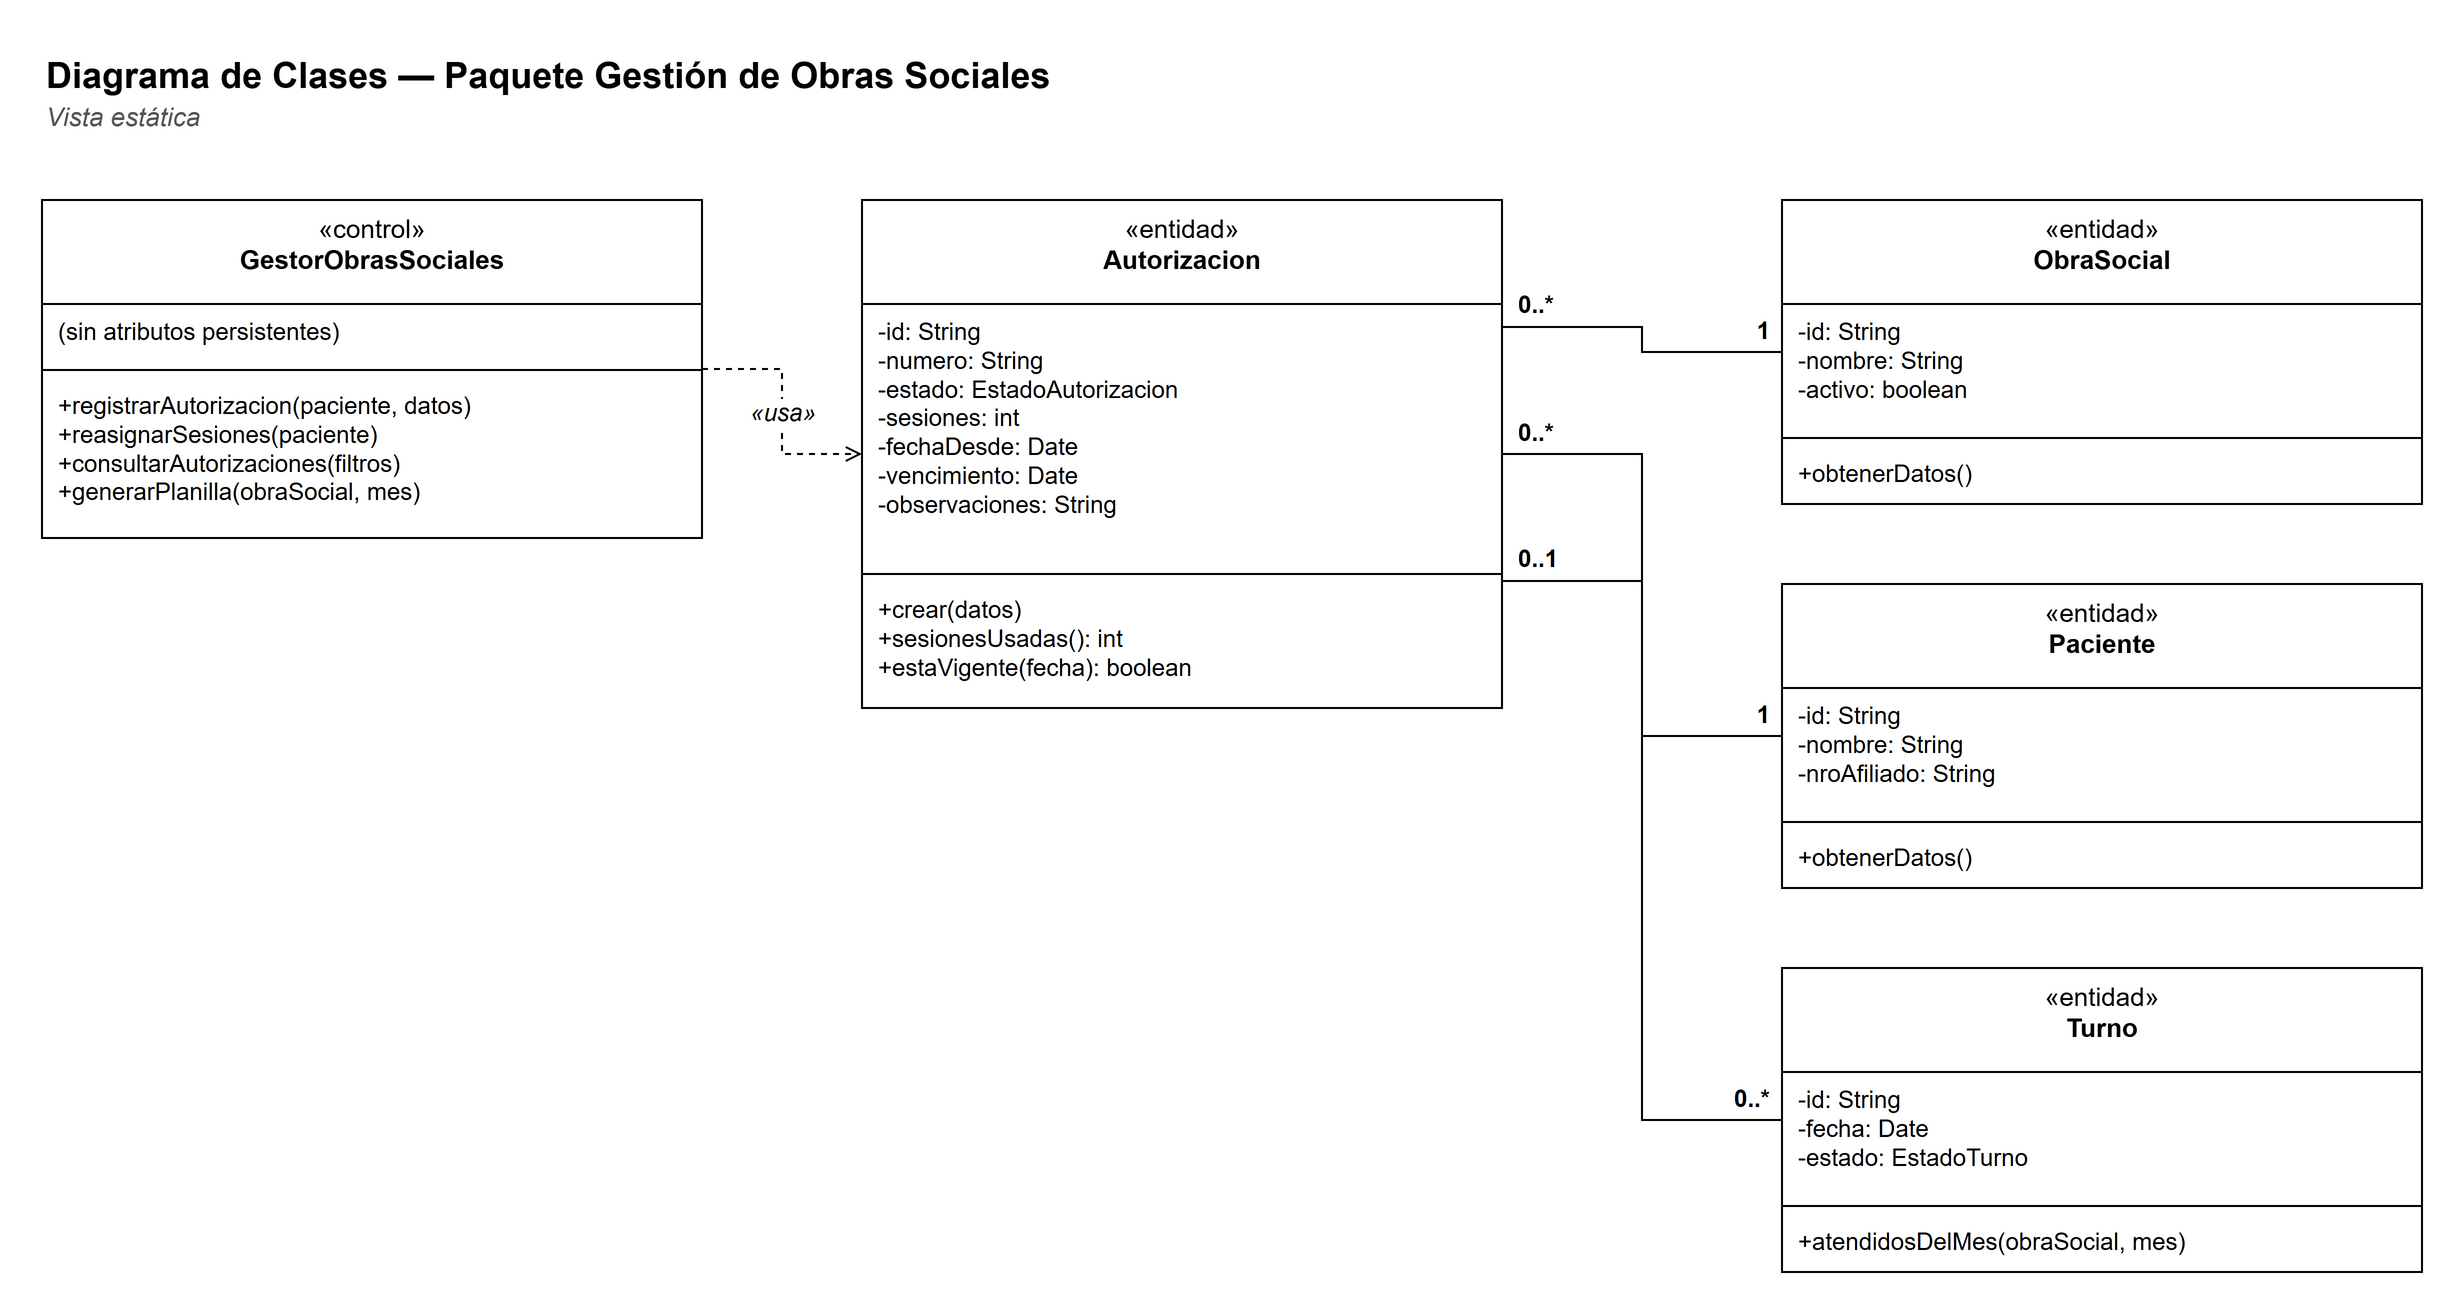

The diagram above was exported from draw.io. Its source (the exported page's mxGraphModel, read from the mxfile embedded in the PNG):
<mxGraphModel dx="1400" dy="900" grid="1" gridSize="10" guides="1" tooltips="1" connect="1" arrows="1" fold="1" page="1" pageScale="1" pageWidth="1300" pageHeight="900" background="#FFFFFF" math="0" shadow="0">
  <root>
    <mxCell id="0" />
    <mxCell id="1" parent="0" />
    <mxCell id="c3" value="&lt;b&gt;Diagrama de Clases — Paquete Gestión de Obras Sociales&lt;/b&gt;" style="text;html=1;strokeColor=none;fillColor=none;align=left;verticalAlign=top;whiteSpace=wrap;fontFamily=Helvetica;fontSize=18;" vertex="1" parent="1">
      <mxGeometry x="30" y="30" width="900" height="26" as="geometry" />
    </mxCell>
    <mxCell id="c4" value="&lt;i&gt;Vista estática&lt;/i&gt;" style="text;html=1;strokeColor=none;fillColor=none;align=left;verticalAlign=top;whiteSpace=wrap;fontFamily=Helvetica;fontSize=13;fontColor=#555555;" vertex="1" parent="1">
      <mxGeometry x="30" y="54" width="900" height="20" as="geometry" />
    </mxCell>
    <mxCell id="c5" value="«control»&lt;br&gt;&lt;b&gt;GestorObrasSociales&lt;/b&gt;" style="swimlane;fontStyle=0;align=center;verticalAlign=top;childLayout=stackLayout;horizontal=1;startSize=52;horizontalStack=0;resizeParent=1;resizeParentMax=0;resizeLast=0;collapsible=0;marginBottom=0;whiteSpace=wrap;html=1;fillColor=#FFFFFF;strokeColor=#000000;fontFamily=Helvetica;fontSize=13;" vertex="1" parent="1">
      <mxGeometry x="30" y="110" width="330" height="169" as="geometry" />
    </mxCell>
    <mxCell id="c6" value="(sin atributos persistentes)" style="text;strokeColor=none;fillColor=none;align=left;verticalAlign=top;spacingLeft=6;spacingRight=4;overflow=hidden;rotatable=0;whiteSpace=wrap;html=1;fontFamily=Helvetica;fontSize=12;" vertex="1" parent="c5">
      <mxGeometry y="52" width="330" height="29" as="geometry" />
    </mxCell>
    <mxCell id="c7" value="" style="line;strokeWidth=1;fillColor=none;align=left;verticalAlign=middle;spacingTop=-1;spacingLeft=3;spacingRight=3;rotatable=0;labelPosition=right;points=[];portConstraint=eastwest;strokeColor=#000000;" vertex="1" parent="c5">
      <mxGeometry y="81" width="330" height="8" as="geometry" />
    </mxCell>
    <mxCell id="c8" value="+registrarAutorizacion(paciente, datos)&lt;br&gt;+reasignarSesiones(paciente)&lt;br&gt;+consultarAutorizaciones(filtros)&lt;br&gt;+generarPlanilla(obraSocial, mes)" style="text;strokeColor=none;fillColor=none;align=left;verticalAlign=top;spacingLeft=6;spacingRight=4;overflow=hidden;rotatable=0;whiteSpace=wrap;html=1;fontFamily=Helvetica;fontSize=12;" vertex="1" parent="c5">
      <mxGeometry y="89" width="330" height="80" as="geometry" />
    </mxCell>
    <mxCell id="c9" value="«entidad»&lt;br&gt;&lt;b&gt;Autorizacion&lt;/b&gt;" style="swimlane;fontStyle=0;align=center;verticalAlign=top;childLayout=stackLayout;horizontal=1;startSize=52;horizontalStack=0;resizeParent=1;resizeParentMax=0;resizeLast=0;collapsible=0;marginBottom=0;whiteSpace=wrap;html=1;fillColor=#FFFFFF;strokeColor=#000000;fontFamily=Helvetica;fontSize=13;" vertex="1" parent="1">
      <mxGeometry x="440" y="110" width="320" height="254" as="geometry" />
    </mxCell>
    <mxCell id="c10" value="-id: String&lt;br&gt;-numero: String&lt;br&gt;-estado: EstadoAutorizacion&lt;br&gt;-sesiones: int&lt;br&gt;-fechaDesde: Date&lt;br&gt;-vencimiento: Date&lt;br&gt;-observaciones: String" style="text;strokeColor=none;fillColor=none;align=left;verticalAlign=top;spacingLeft=6;spacingRight=4;overflow=hidden;rotatable=0;whiteSpace=wrap;html=1;fontFamily=Helvetica;fontSize=12;" vertex="1" parent="c9">
      <mxGeometry y="52" width="320" height="131" as="geometry" />
    </mxCell>
    <mxCell id="c11" value="" style="line;strokeWidth=1;fillColor=none;align=left;verticalAlign=middle;spacingTop=-1;spacingLeft=3;spacingRight=3;rotatable=0;labelPosition=right;points=[];portConstraint=eastwest;strokeColor=#000000;" vertex="1" parent="c9">
      <mxGeometry y="183" width="320" height="8" as="geometry" />
    </mxCell>
    <mxCell id="c12" value="+crear(datos)&lt;br&gt;+sesionesUsadas(): int&lt;br&gt;+estaVigente(fecha): boolean" style="text;strokeColor=none;fillColor=none;align=left;verticalAlign=top;spacingLeft=6;spacingRight=4;overflow=hidden;rotatable=0;whiteSpace=wrap;html=1;fontFamily=Helvetica;fontSize=12;" vertex="1" parent="c9">
      <mxGeometry y="191" width="320" height="63" as="geometry" />
    </mxCell>
    <mxCell id="c13" value="«entidad»&lt;br&gt;&lt;b&gt;ObraSocial&lt;/b&gt;" style="swimlane;fontStyle=0;align=center;verticalAlign=top;childLayout=stackLayout;horizontal=1;startSize=52;horizontalStack=0;resizeParent=1;resizeParentMax=0;resizeLast=0;collapsible=0;marginBottom=0;whiteSpace=wrap;html=1;fillColor=#FFFFFF;strokeColor=#000000;fontFamily=Helvetica;fontSize=13;" vertex="1" parent="1">
      <mxGeometry x="900" y="110" width="320" height="152" as="geometry" />
    </mxCell>
    <mxCell id="c14" value="-id: String&lt;br&gt;-nombre: String&lt;br&gt;-activo: boolean" style="text;strokeColor=none;fillColor=none;align=left;verticalAlign=top;spacingLeft=6;spacingRight=4;overflow=hidden;rotatable=0;whiteSpace=wrap;html=1;fontFamily=Helvetica;fontSize=12;" vertex="1" parent="c13">
      <mxGeometry y="52" width="320" height="63" as="geometry" />
    </mxCell>
    <mxCell id="c15" value="" style="line;strokeWidth=1;fillColor=none;align=left;verticalAlign=middle;spacingTop=-1;spacingLeft=3;spacingRight=3;rotatable=0;labelPosition=right;points=[];portConstraint=eastwest;strokeColor=#000000;" vertex="1" parent="c13">
      <mxGeometry y="115" width="320" height="8" as="geometry" />
    </mxCell>
    <mxCell id="c16" value="+obtenerDatos()" style="text;strokeColor=none;fillColor=none;align=left;verticalAlign=top;spacingLeft=6;spacingRight=4;overflow=hidden;rotatable=0;whiteSpace=wrap;html=1;fontFamily=Helvetica;fontSize=12;" vertex="1" parent="c13">
      <mxGeometry y="123" width="320" height="29" as="geometry" />
    </mxCell>
    <mxCell id="c17" value="«entidad»&lt;br&gt;&lt;b&gt;Paciente&lt;/b&gt;" style="swimlane;fontStyle=0;align=center;verticalAlign=top;childLayout=stackLayout;horizontal=1;startSize=52;horizontalStack=0;resizeParent=1;resizeParentMax=0;resizeLast=0;collapsible=0;marginBottom=0;whiteSpace=wrap;html=1;fillColor=#FFFFFF;strokeColor=#000000;fontFamily=Helvetica;fontSize=13;" vertex="1" parent="1">
      <mxGeometry x="900" y="302" width="320" height="152" as="geometry" />
    </mxCell>
    <mxCell id="c18" value="-id: String&lt;br&gt;-nombre: String&lt;br&gt;-nroAfiliado: String" style="text;strokeColor=none;fillColor=none;align=left;verticalAlign=top;spacingLeft=6;spacingRight=4;overflow=hidden;rotatable=0;whiteSpace=wrap;html=1;fontFamily=Helvetica;fontSize=12;" vertex="1" parent="c17">
      <mxGeometry y="52" width="320" height="63" as="geometry" />
    </mxCell>
    <mxCell id="c19" value="" style="line;strokeWidth=1;fillColor=none;align=left;verticalAlign=middle;spacingTop=-1;spacingLeft=3;spacingRight=3;rotatable=0;labelPosition=right;points=[];portConstraint=eastwest;strokeColor=#000000;" vertex="1" parent="c17">
      <mxGeometry y="115" width="320" height="8" as="geometry" />
    </mxCell>
    <mxCell id="c20" value="+obtenerDatos()" style="text;strokeColor=none;fillColor=none;align=left;verticalAlign=top;spacingLeft=6;spacingRight=4;overflow=hidden;rotatable=0;whiteSpace=wrap;html=1;fontFamily=Helvetica;fontSize=12;" vertex="1" parent="c17">
      <mxGeometry y="123" width="320" height="29" as="geometry" />
    </mxCell>
    <mxCell id="c21" value="«entidad»&lt;br&gt;&lt;b&gt;Turno&lt;/b&gt;" style="swimlane;fontStyle=0;align=center;verticalAlign=top;childLayout=stackLayout;horizontal=1;startSize=52;horizontalStack=0;resizeParent=1;resizeParentMax=0;resizeLast=0;collapsible=0;marginBottom=0;whiteSpace=wrap;html=1;fillColor=#FFFFFF;strokeColor=#000000;fontFamily=Helvetica;fontSize=13;" vertex="1" parent="1">
      <mxGeometry x="900" y="494" width="320" height="152" as="geometry" />
    </mxCell>
    <mxCell id="c22" value="-id: String&lt;br&gt;-fecha: Date&lt;br&gt;-estado: EstadoTurno" style="text;strokeColor=none;fillColor=none;align=left;verticalAlign=top;spacingLeft=6;spacingRight=4;overflow=hidden;rotatable=0;whiteSpace=wrap;html=1;fontFamily=Helvetica;fontSize=12;" vertex="1" parent="c21">
      <mxGeometry y="52" width="320" height="63" as="geometry" />
    </mxCell>
    <mxCell id="c23" value="" style="line;strokeWidth=1;fillColor=none;align=left;verticalAlign=middle;spacingTop=-1;spacingLeft=3;spacingRight=3;rotatable=0;labelPosition=right;points=[];portConstraint=eastwest;strokeColor=#000000;" vertex="1" parent="c21">
      <mxGeometry y="115" width="320" height="8" as="geometry" />
    </mxCell>
    <mxCell id="c24" value="+atendidosDelMes(obraSocial, mes)" style="text;strokeColor=none;fillColor=none;align=left;verticalAlign=top;spacingLeft=6;spacingRight=4;overflow=hidden;rotatable=0;whiteSpace=wrap;html=1;fontFamily=Helvetica;fontSize=12;" vertex="1" parent="c21">
      <mxGeometry y="123" width="320" height="29" as="geometry" />
    </mxCell>
    <mxCell id="c25" value="«usa»" style="edgeStyle=orthogonalEdgeStyle;rounded=0;html=1;endArrow=open;startArrow=none;endFill=0;startFill=0;strokeColor=#000000;fontFamily=Helvetica;fontSize=12;fontStyle=2;dashed=1;" edge="1" parent="1" source="c5" target="c9">
      <mxGeometry relative="1" as="geometry" />
    </mxCell>
    <mxCell id="c26" value="" style="edgeStyle=orthogonalEdgeStyle;rounded=0;html=1;endArrow=none;startArrow=none;endFill=0;startFill=0;strokeColor=#000000;fontFamily=Helvetica;fontSize=12;exitX=1;exitY=0.25;exitDx=0;exitDy=0;entryX=0;entryY=0.5;entryDx=0;entryDy=0;" edge="1" parent="1" source="c9" target="c13">
      <mxGeometry relative="1" as="geometry" />
    </mxCell>
    <mxCell id="c27" value="0..*" style="edgeLabel;resizable=0;html=1;align=left;verticalAlign=bottom;labelBackgroundColor=none;fontFamily=Helvetica;fontSize=12;fontStyle=1;" vertex="1" connectable="0" parent="c26">
      <mxGeometry x="-1" relative="1" as="geometry">
        <mxPoint x="6" y="-2" as="offset" />
      </mxGeometry>
    </mxCell>
    <mxCell id="c28" value="1" style="edgeLabel;resizable=0;html=1;align=right;verticalAlign=bottom;labelBackgroundColor=none;fontFamily=Helvetica;fontSize=12;fontStyle=1;" vertex="1" connectable="0" parent="c26">
      <mxGeometry x="1" relative="1" as="geometry">
        <mxPoint x="-6" y="-2" as="offset" />
      </mxGeometry>
    </mxCell>
    <mxCell id="c29" value="" style="edgeStyle=orthogonalEdgeStyle;rounded=0;html=1;endArrow=none;startArrow=none;endFill=0;startFill=0;strokeColor=#000000;fontFamily=Helvetica;fontSize=12;exitX=1;exitY=0.5;exitDx=0;exitDy=0;entryX=0;entryY=0.5;entryDx=0;entryDy=0;" edge="1" parent="1" source="c9" target="c17">
      <mxGeometry relative="1" as="geometry" />
    </mxCell>
    <mxCell id="c30" value="0..*" style="edgeLabel;resizable=0;html=1;align=left;verticalAlign=bottom;labelBackgroundColor=none;fontFamily=Helvetica;fontSize=12;fontStyle=1;" vertex="1" connectable="0" parent="c29">
      <mxGeometry x="-1" relative="1" as="geometry">
        <mxPoint x="6" y="-2" as="offset" />
      </mxGeometry>
    </mxCell>
    <mxCell id="c31" value="1" style="edgeLabel;resizable=0;html=1;align=right;verticalAlign=bottom;labelBackgroundColor=none;fontFamily=Helvetica;fontSize=12;fontStyle=1;" vertex="1" connectable="0" parent="c29">
      <mxGeometry x="1" relative="1" as="geometry">
        <mxPoint x="-6" y="-2" as="offset" />
      </mxGeometry>
    </mxCell>
    <mxCell id="c32" value="" style="edgeStyle=orthogonalEdgeStyle;rounded=0;html=1;endArrow=none;startArrow=none;endFill=0;startFill=0;strokeColor=#000000;fontFamily=Helvetica;fontSize=12;exitX=1;exitY=0.75;exitDx=0;exitDy=0;entryX=0;entryY=0.5;entryDx=0;entryDy=0;" edge="1" parent="1" source="c9" target="c21">
      <mxGeometry relative="1" as="geometry" />
    </mxCell>
    <mxCell id="c33" value="0..1" style="edgeLabel;resizable=0;html=1;align=left;verticalAlign=bottom;labelBackgroundColor=none;fontFamily=Helvetica;fontSize=12;fontStyle=1;" vertex="1" connectable="0" parent="c32">
      <mxGeometry x="-1" relative="1" as="geometry">
        <mxPoint x="6" y="-2" as="offset" />
      </mxGeometry>
    </mxCell>
    <mxCell id="c34" value="0..*" style="edgeLabel;resizable=0;html=1;align=right;verticalAlign=bottom;labelBackgroundColor=none;fontFamily=Helvetica;fontSize=12;fontStyle=1;" vertex="1" connectable="0" parent="c32">
      <mxGeometry x="1" relative="1" as="geometry">
        <mxPoint x="-6" y="-2" as="offset" />
      </mxGeometry>
    </mxCell>
  </root>
</mxGraphModel>